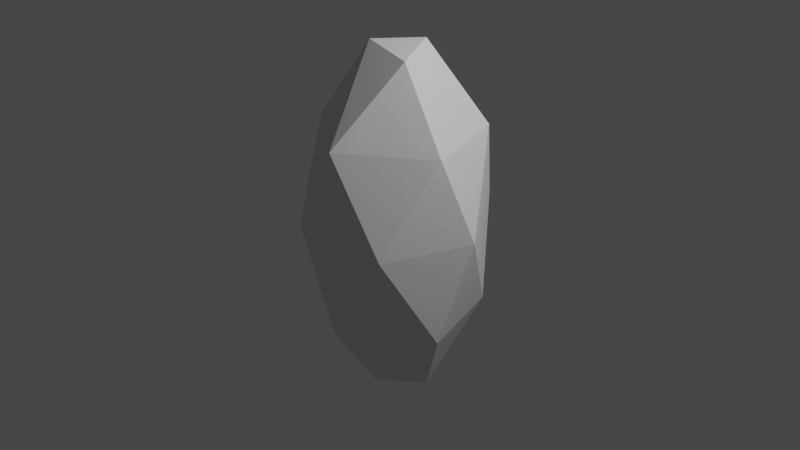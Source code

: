 # Source: Model_Crystal_Blender.blend  (saved by Blender 2.80.75; exported with 4.5.12 LTS)
import bpy
from mathutils import Matrix  # noqa: F401  (used for matrix-valued properties, if any)

bpy.ops.wm.read_factory_settings(use_empty=True)
scene = bpy.context.scene
scene.name = 'Scene'

# ---- collections
col_collection = bpy.data.collections.new('Collection'); scene.collection.children.link(col_collection)

# ---- world
world_world = bpy.data.worlds.new('World'); scene.world = world_world
world_world.use_nodes = True; world_world.node_tree.nodes.clear()
_N = world_world.node_tree.nodes; _L = world_world.node_tree.links
n0 = _N.new('ShaderNodeOutputWorld'); n0.name = 'World Output'; n0.location = (300, 300)
n1 = _N.new('ShaderNodeBackground'); n1.name = 'Background'; n1.location = (10, 300)
n1.inputs[0].default_value = (0.05088, 0.05088, 0.05088, 1.0)
_L.new(n1.outputs[0], n0.inputs[0])
n0.is_active_output = True
world_world.color = (0.05088, 0.05088, 0.05088)
world_world.use_sun_shadow = False
world_world.sun_shadow_jitter_overblur = 0.0

# ---- cameras
cam_camera = bpy.data.cameras.new('Camera')
cam_camera.clip_end = 100.0
cam_camera.ortho_scale = 7.314

# ---- lights
light_light = bpy.data.lights.new('Light', 'POINT')
light_light.transmission_factor = 0.0
light_light.energy = 1000.0
light_light.shadow_soft_size = 0.1
light_light.shadow_maximum_resolution = 0.006
light_light.use_absolute_resolution = True

# ---- meshes
me_icosphere = bpy.data.meshes.new('Icosphere')
me_icosphere.from_pydata([(-0.4189, 6.919e-09, 0.9576), (0.3389, -0.2462, 0.9577), (0.3226, 0.9928, 0.05359), (-1.044, 7.493e-09, -0.05359), (-0.5878, 0.809, 0.0), (-0.5878, -0.809, 0.0), (0.5878, -0.809, 0.0), (0.0, -1.0, 0.0), (1.044, 1.276e-08, 0.05359), (0.5274, 0.7197, -0.5238), (-0.705, 0.2462, -0.7314), (-0.8497, -0.2723, -0.5238), (0.4189, -1.072e-08, -0.9576), (0.8475, -0.2792, -0.5238), (-0.003618, -0.8923, -0.5238), (-0.08847, -0.2723, -0.9943), (0.08847, 0.2723, 0.9943), (0.8497, -0.2723, 0.5238), (0.5215, 0.724, 0.5238), (-0.5274, 0.7197, 0.5238), (-0.8475, -0.2792, 0.5238), (0.003618, -0.8923, 0.5238), (-0.2352, 0.724, -0.7007)], [], [(12, 13, 14), (15, 12, 14), (13, 12, 9), (15, 14, 11), (10, 15, 11), (12, 22, 9), (13, 9, 8), (14, 13, 6), (7, 14, 6), (7, 6, 21), (11, 14, 5), (3, 11, 5), (3, 5, 20), (10, 11, 3), (4, 10, 3), (4, 3, 19), (9, 22, 2), (6, 8, 17), (6, 17, 21), (5, 7, 21), (5, 21, 20), (3, 20, 19), (2, 4, 19), (2, 19, 18), (8, 2, 18), (8, 18, 17), (0, 21, 1), (0, 1, 16), (16, 19, 0), (1, 18, 16), (17, 18, 1), (18, 19, 16), (19, 20, 0), (20, 21, 0), (21, 17, 1), (9, 2, 8), (22, 4, 2), (14, 7, 5), (13, 8, 6), (22, 10, 4), (15, 22, 12), (15, 10, 22)])
_uv = me_icosphere.uv_layers.new(name='UVMap')
_uv.uv.foreach_set('vector', [0.6224, 0.3161, 0.4834, 0.3584, 0.4837, 0.1341, 0.638, 0.192, 0.6224, 0.3161, 0.4837, 0.1341, 0.4834, 0.3584, 0.6224, 0.3161, 0.6653, 0.4947, 0.638, 0.192, 0.4837, 0.1341, 0.6653, 0.0, 0.1345, 0.7228, 0.249, 0.5791, 0.249, 0.7731, 0.183, 0.4729, 0.02645, 0.6255, 0.0, 0.4579, 0.7941, 0.224, 0.8327, 0.4481, 0.6653, 0.2915, 0.8327, 0.0, 0.7941, 0.224, 0.6866, 0.09104, 0.1235, 0.1367, 0.004824, 0.1398, 0.1249, 0.0, 0.1235, 0.1367, 0.1249, 0.0, 0.2422, 0.1407, 0.0, 0.3755, 0.004824, 0.1398, 0.1223, 0.2594, 0.1075, 0.4579, 0.0, 0.3755, 0.1223, 0.2594, 0.1075, 0.4579, 0.1223, 0.2594, 0.2422, 0.3765, 0.4937, 0.8553, 0.533, 0.7366, 0.6498, 0.7814, 0.6498, 0.983, 0.4937, 0.8553, 0.6498, 0.7814, 0.9418, 0.7478, 0.7403, 0.7411, 0.9418, 0.6319, 0.3373, 0.6503, 0.3204, 0.4814, 0.4796, 0.6207, 0.4796, 0.07858, 0.4796, 0.2858, 0.3805, 0.214, 0.4796, 0.07858, 0.3805, 0.214, 0.3132, 0.0, 0.1223, 0.2594, 0.1235, 0.1367, 0.2422, 0.1407, 0.1223, 0.2594, 0.2422, 0.1407, 0.2422, 0.3765, 0.7403, 0.7411, 0.7171, 0.5976, 0.9418, 0.6319, 0.8327, 0.2016, 0.8356, 0.0, 0.9502, 0.01714, 0.8327, 0.2016, 0.9502, 0.01714, 0.9502, 0.2445, 0.9032, 0.4581, 0.8327, 0.2016, 0.9502, 0.2445, 0.4796, 0.2858, 0.2957, 0.419, 0.3805, 0.214, 0.7599, 0.7878, 0.8997, 0.9752, 0.7171, 0.9551, 0.5226, 0.7055, 0.4796, 0.5288, 0.584, 0.5974, 0.584, 0.5974, 0.7171, 0.7366, 0.5226, 0.7055, 0.4796, 0.5288, 0.7171, 0.4947, 0.584, 0.5974, 0.3805, 0.214, 0.2957, 0.419, 0.2422, 0.1823, 0.7171, 0.4947, 0.7171, 0.7366, 0.584, 0.5974, 0.9418, 0.6319, 0.7171, 0.5976, 0.8198, 0.4947, 0.8997, 0.7478, 0.8997, 0.9752, 0.7599, 0.7878, 0.3132, 0.0, 0.3805, 0.214, 0.2422, 0.1823, 0.3373, 0.6503, 0.4796, 0.6207, 0.3937, 0.8724, 0.3204, 0.4814, 0.4796, 0.419, 0.4796, 0.6207, 0.004824, 0.1398, 0.1235, 0.1367, 0.1223, 0.2594, 0.7941, 0.224, 0.6653, 0.2915, 0.6866, 0.09104, 0.4796, 1.0, 0.4937, 0.8553, 0.6498, 0.983, 0.249, 0.5791, 0.02645, 0.6255, 0.183, 0.4729, 0.249, 0.5791, 0.1345, 0.7228, 0.02645, 0.6255])
me_icosphere.use_remesh_preserve_volume = False
me_icosphere.use_remesh_preserve_attributes = False
me_icosphere.use_mirror_vertex_groups = False
me_icosphere.update()

# ---- objects
ob_icosphere = bpy.data.objects.new('Icosphere', me_icosphere)
ob_light = bpy.data.objects.new('Light', light_light)
ob_camera = bpy.data.objects.new('Camera', cam_camera)

# ---- transforms, parenting, visibility, modifiers, constraints
ob_icosphere.location = (0.0, 0.0, 0.0)
ob_icosphere.scale = (1.0, 1.0, 1.87)
ob_icosphere.lineart.crease_threshold = 0.0
_m = ob_icosphere.modifiers.new('Bevel', 'BEVEL')
_m.width = 0.0
_m.width_pct = 0.0
_m.segments = 30
_m.limit_method = 'NONE'
ob_light.location = (4.076, 1.005, 5.904)
ob_light.rotation_euler = (0.6503, 0.05522, 1.866)
ob_light.lock_rotations_4d = False
ob_light.empty_display_type = 'ARROWS'
ob_light.color = (0.0, 0.0, 0.0, 0.0)
ob_light.lineart.crease_threshold = 0.0
ob_camera.location = (7.359, -6.926, 4.958)
ob_camera.rotation_euler = (1.109, 0.0, 0.8149)
ob_camera.lock_rotations_4d = False
ob_camera.empty_display_type = 'ARROWS'
ob_camera.color = (0.0, 0.0, 0.0, 0.0)
ob_camera.display_type = 'WIRE'
ob_camera.lineart.crease_threshold = 0.0

# ---- collection membership
scene.collection.objects.link(ob_icosphere)
col_collection.objects.link(ob_light)
col_collection.objects.link(ob_camera)

# ---- scene / render settings (as saved in the file)
scene.camera = ob_camera
scene.frame_start = 1; scene.frame_end = 250; scene.frame_set(1)
scene.render.engine = 'BLENDER_EEVEE_NEXT'
scene.cycles.use_denoising = False
scene.cycles.samples = 128
scene.cycles.sampling_pattern = 'TABULATED_SOBOL'
scene.cycles.use_adaptive_sampling = False
scene.cycles.use_light_tree = False
scene.view_settings.view_transform = 'Filmic'
bpy.context.view_layer.update()
